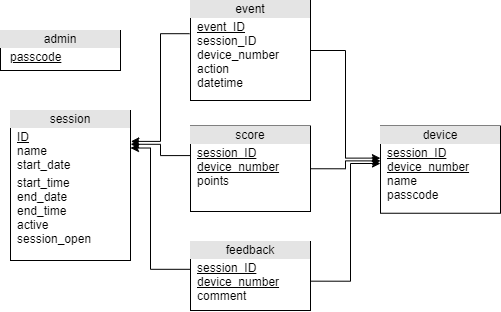

The diagram above was exported from draw.io. Its source (the exported page's mxGraphModel, read from the mxfile embedded in the PNG):
<mxGraphModel dx="366" dy="230" grid="1" gridSize="10" guides="1" tooltips="1" connect="1" arrows="1" fold="1" page="1" pageScale="1" pageWidth="850" pageHeight="1100" math="0" shadow="0" extFonts="Permanent Marker^https://fonts.googleapis.com/css?family=Permanent+Marker">
  <root>
    <mxCell id="0" />
    <mxCell id="1" parent="0" />
    <mxCell id="w6_gABFTy0tmsC1DDv1X-5" value="&lt;div style=&quot;text-align: center ; box-sizing: border-box ; width: 100% ; background: rgb(228 , 228 , 228) ; padding: 2px&quot;&gt;session&lt;/div&gt;&lt;table style=&quot;width: 100% ; font-size: 1em&quot; cellpadding=&quot;2&quot; cellspacing=&quot;0&quot;&gt;&lt;tbody&gt;&lt;tr&gt;&lt;td&gt;&lt;br&gt;&lt;/td&gt;&lt;td&gt;&lt;u&gt;ID&lt;/u&gt;&lt;br&gt;name&lt;br&gt;start_date&lt;/td&gt;&lt;/tr&gt;&lt;tr&gt;&lt;td&gt;&lt;br&gt;&lt;/td&gt;&lt;td&gt;start_time&lt;br&gt;end_date&lt;br&gt;end_time&lt;br&gt;active&lt;br&gt;session_open&lt;/td&gt;&lt;/tr&gt;&lt;tr&gt;&lt;td&gt;&lt;/td&gt;&lt;td&gt;&lt;br&gt;&lt;/td&gt;&lt;/tr&gt;&lt;/tbody&gt;&lt;/table&gt;" style="verticalAlign=top;align=left;overflow=fill;html=1;" parent="1" vertex="1">
      <mxGeometry x="200" y="280" width="120" height="150" as="geometry" />
    </mxCell>
    <mxCell id="w6_gABFTy0tmsC1DDv1X-6" value="&lt;div style=&quot;text-align: center ; box-sizing: border-box ; width: 100% ; background: rgb(228 , 228 , 228) ; padding: 2px&quot;&gt;device&lt;/div&gt;&lt;table style=&quot;width: 100% ; font-size: 1em&quot; cellpadding=&quot;2&quot; cellspacing=&quot;0&quot;&gt;&lt;tbody&gt;&lt;tr&gt;&lt;td&gt;&lt;br&gt;&lt;/td&gt;&lt;td&gt;&lt;u&gt;session_ID&lt;br&gt;device_number&lt;br&gt;&lt;/u&gt;name&lt;br&gt;passcode&lt;/td&gt;&lt;/tr&gt;&lt;tr&gt;&lt;td&gt;&lt;br&gt;&lt;/td&gt;&lt;td&gt;&lt;br&gt;&lt;/td&gt;&lt;/tr&gt;&lt;tr&gt;&lt;td&gt;&lt;/td&gt;&lt;td&gt;&lt;br&gt;&lt;/td&gt;&lt;/tr&gt;&lt;/tbody&gt;&lt;/table&gt;" style="verticalAlign=top;align=left;overflow=fill;html=1;" parent="1" vertex="1">
      <mxGeometry x="570" y="295.5" width="120" height="87.25" as="geometry" />
    </mxCell>
    <mxCell id="w6_gABFTy0tmsC1DDv1X-9" value="&lt;div style=&quot;text-align: center ; box-sizing: border-box ; width: 100% ; background: rgb(228 , 228 , 228) ; padding: 2px&quot;&gt;admin&lt;/div&gt;&lt;table style=&quot;width: 100% ; font-size: 1em&quot; cellpadding=&quot;2&quot; cellspacing=&quot;0&quot;&gt;&lt;tbody&gt;&lt;tr&gt;&lt;td&gt;&lt;br&gt;&lt;/td&gt;&lt;td&gt;&lt;u&gt;passcode&lt;/u&gt;&lt;br&gt;&lt;/td&gt;&lt;/tr&gt;&lt;tr&gt;&lt;td&gt;&lt;br&gt;&lt;/td&gt;&lt;td&gt;&lt;br&gt;&lt;/td&gt;&lt;/tr&gt;&lt;tr&gt;&lt;td&gt;&lt;/td&gt;&lt;td&gt;&lt;br&gt;&lt;/td&gt;&lt;/tr&gt;&lt;/tbody&gt;&lt;/table&gt;" style="verticalAlign=top;align=left;overflow=fill;html=1;" parent="1" vertex="1">
      <mxGeometry x="190" y="200" width="120" height="40" as="geometry" />
    </mxCell>
    <mxCell id="_aqJd7Z8LhfaN4BhVxS4-4" style="edgeStyle=orthogonalEdgeStyle;rounded=0;orthogonalLoop=1;jettySize=auto;html=1;exitX=-0.008;exitY=0.332;exitDx=0;exitDy=0;entryX=1.003;entryY=0.206;entryDx=0;entryDy=0;exitPerimeter=0;entryPerimeter=0;" parent="1" source="_aqJd7Z8LhfaN4BhVxS4-1" target="w6_gABFTy0tmsC1DDv1X-5" edge="1">
      <mxGeometry relative="1" as="geometry" />
    </mxCell>
    <mxCell id="_aqJd7Z8LhfaN4BhVxS4-9" style="edgeStyle=orthogonalEdgeStyle;rounded=0;orthogonalLoop=1;jettySize=auto;html=1;exitX=1;exitY=0.5;exitDx=0;exitDy=0;entryX=-0.001;entryY=0.368;entryDx=0;entryDy=0;entryPerimeter=0;" parent="1" source="_aqJd7Z8LhfaN4BhVxS4-1" target="w6_gABFTy0tmsC1DDv1X-6" edge="1">
      <mxGeometry relative="1" as="geometry" />
    </mxCell>
    <mxCell id="_aqJd7Z8LhfaN4BhVxS4-1" value="&lt;div style=&quot;text-align: center ; box-sizing: border-box ; width: 100% ; background: rgb(228 , 228 , 228) ; padding: 2px&quot;&gt;event&lt;/div&gt;&lt;table style=&quot;width: 100% ; font-size: 1em&quot; cellpadding=&quot;2&quot; cellspacing=&quot;0&quot;&gt;&lt;tbody&gt;&lt;tr&gt;&lt;td&gt;&lt;br&gt;&lt;/td&gt;&lt;td&gt;&lt;u&gt;event_ID&lt;/u&gt;&lt;br&gt;session_ID&lt;br&gt;device_number&lt;br&gt;action&lt;br&gt;datetime&lt;br&gt;&lt;br&gt;&lt;/td&gt;&lt;/tr&gt;&lt;tr&gt;&lt;td&gt;&lt;br&gt;&lt;/td&gt;&lt;td&gt;&lt;br&gt;&lt;/td&gt;&lt;/tr&gt;&lt;tr&gt;&lt;td&gt;&lt;/td&gt;&lt;td&gt;&lt;br&gt;&lt;/td&gt;&lt;/tr&gt;&lt;/tbody&gt;&lt;/table&gt;" style="verticalAlign=top;align=left;overflow=fill;html=1;" parent="1" vertex="1">
      <mxGeometry x="380" y="170" width="120" height="100" as="geometry" />
    </mxCell>
    <mxCell id="_aqJd7Z8LhfaN4BhVxS4-5" style="edgeStyle=orthogonalEdgeStyle;rounded=0;orthogonalLoop=1;jettySize=auto;html=1;exitX=0.008;exitY=0.346;exitDx=0;exitDy=0;exitPerimeter=0;entryX=1.001;entryY=0.225;entryDx=0;entryDy=0;entryPerimeter=0;" parent="1" source="_aqJd7Z8LhfaN4BhVxS4-2" target="w6_gABFTy0tmsC1DDv1X-5" edge="1">
      <mxGeometry relative="1" as="geometry">
        <mxPoint x="323" y="317" as="targetPoint" />
      </mxGeometry>
    </mxCell>
    <mxCell id="_aqJd7Z8LhfaN4BhVxS4-8" style="edgeStyle=orthogonalEdgeStyle;rounded=0;orthogonalLoop=1;jettySize=auto;html=1;exitX=1;exitY=0.5;exitDx=0;exitDy=0;entryX=0;entryY=0.4;entryDx=0;entryDy=0;entryPerimeter=0;" parent="1" source="_aqJd7Z8LhfaN4BhVxS4-2" target="w6_gABFTy0tmsC1DDv1X-6" edge="1">
      <mxGeometry relative="1" as="geometry" />
    </mxCell>
    <mxCell id="_aqJd7Z8LhfaN4BhVxS4-2" value="&lt;div style=&quot;text-align: center ; box-sizing: border-box ; width: 100% ; background: rgb(228 , 228 , 228) ; padding: 2px&quot;&gt;score&lt;/div&gt;&lt;table style=&quot;width: 100% ; font-size: 1em&quot; cellpadding=&quot;2&quot; cellspacing=&quot;0&quot;&gt;&lt;tbody&gt;&lt;tr&gt;&lt;td&gt;&lt;br&gt;&lt;/td&gt;&lt;td&gt;&lt;u&gt;session_ID&lt;br&gt;device_number&lt;br&gt;&lt;/u&gt;points&lt;/td&gt;&lt;/tr&gt;&lt;tr&gt;&lt;td&gt;&lt;br&gt;&lt;/td&gt;&lt;td&gt;&lt;br&gt;&lt;/td&gt;&lt;/tr&gt;&lt;tr&gt;&lt;td&gt;&lt;/td&gt;&lt;td&gt;&lt;br&gt;&lt;/td&gt;&lt;/tr&gt;&lt;/tbody&gt;&lt;/table&gt;" style="verticalAlign=top;align=left;overflow=fill;html=1;" parent="1" vertex="1">
      <mxGeometry x="380" y="295.5" width="120" height="85.5" as="geometry" />
    </mxCell>
    <mxCell id="_aqJd7Z8LhfaN4BhVxS4-6" style="edgeStyle=orthogonalEdgeStyle;rounded=0;orthogonalLoop=1;jettySize=auto;html=1;exitX=0.007;exitY=0.403;exitDx=0;exitDy=0;exitPerimeter=0;entryX=1;entryY=0.25;entryDx=0;entryDy=0;" parent="1" source="_aqJd7Z8LhfaN4BhVxS4-3" target="w6_gABFTy0tmsC1DDv1X-5" edge="1">
      <mxGeometry relative="1" as="geometry">
        <Array as="points">
          <mxPoint x="340" y="439" />
          <mxPoint x="340" y="318" />
        </Array>
        <mxPoint x="330" y="318" as="targetPoint" />
      </mxGeometry>
    </mxCell>
    <mxCell id="_aqJd7Z8LhfaN4BhVxS4-7" style="edgeStyle=orthogonalEdgeStyle;rounded=0;orthogonalLoop=1;jettySize=auto;html=1;exitX=0.999;exitY=0.575;exitDx=0;exitDy=0;exitPerimeter=0;entryX=0;entryY=0.422;entryDx=0;entryDy=0;entryPerimeter=0;" parent="1" source="_aqJd7Z8LhfaN4BhVxS4-3" target="w6_gABFTy0tmsC1DDv1X-6" edge="1">
      <mxGeometry relative="1" as="geometry">
        <mxPoint x="570" y="335" as="targetPoint" />
        <Array as="points">
          <mxPoint x="540" y="451" />
          <mxPoint x="540" y="333" />
          <mxPoint x="570" y="333" />
        </Array>
      </mxGeometry>
    </mxCell>
    <mxCell id="_aqJd7Z8LhfaN4BhVxS4-3" value="&lt;div style=&quot;text-align: center ; box-sizing: border-box ; width: 100% ; background: rgb(228 , 228 , 228) ; padding: 2px&quot;&gt;feedback&lt;/div&gt;&lt;table style=&quot;width: 100% ; font-size: 1em&quot; cellpadding=&quot;2&quot; cellspacing=&quot;0&quot;&gt;&lt;tbody&gt;&lt;tr&gt;&lt;td&gt;&lt;br&gt;&lt;/td&gt;&lt;td&gt;&lt;u&gt;session_ID&lt;br&gt;device_number&lt;br&gt;&lt;/u&gt;comment&lt;/td&gt;&lt;/tr&gt;&lt;tr&gt;&lt;td&gt;&lt;br&gt;&lt;/td&gt;&lt;td&gt;&lt;br&gt;&lt;/td&gt;&lt;/tr&gt;&lt;tr&gt;&lt;td&gt;&lt;/td&gt;&lt;td&gt;&lt;br&gt;&lt;/td&gt;&lt;/tr&gt;&lt;/tbody&gt;&lt;/table&gt;" style="verticalAlign=top;align=left;overflow=fill;html=1;" parent="1" vertex="1">
      <mxGeometry x="380" y="411" width="120" height="69" as="geometry" />
    </mxCell>
  </root>
</mxGraphModel>